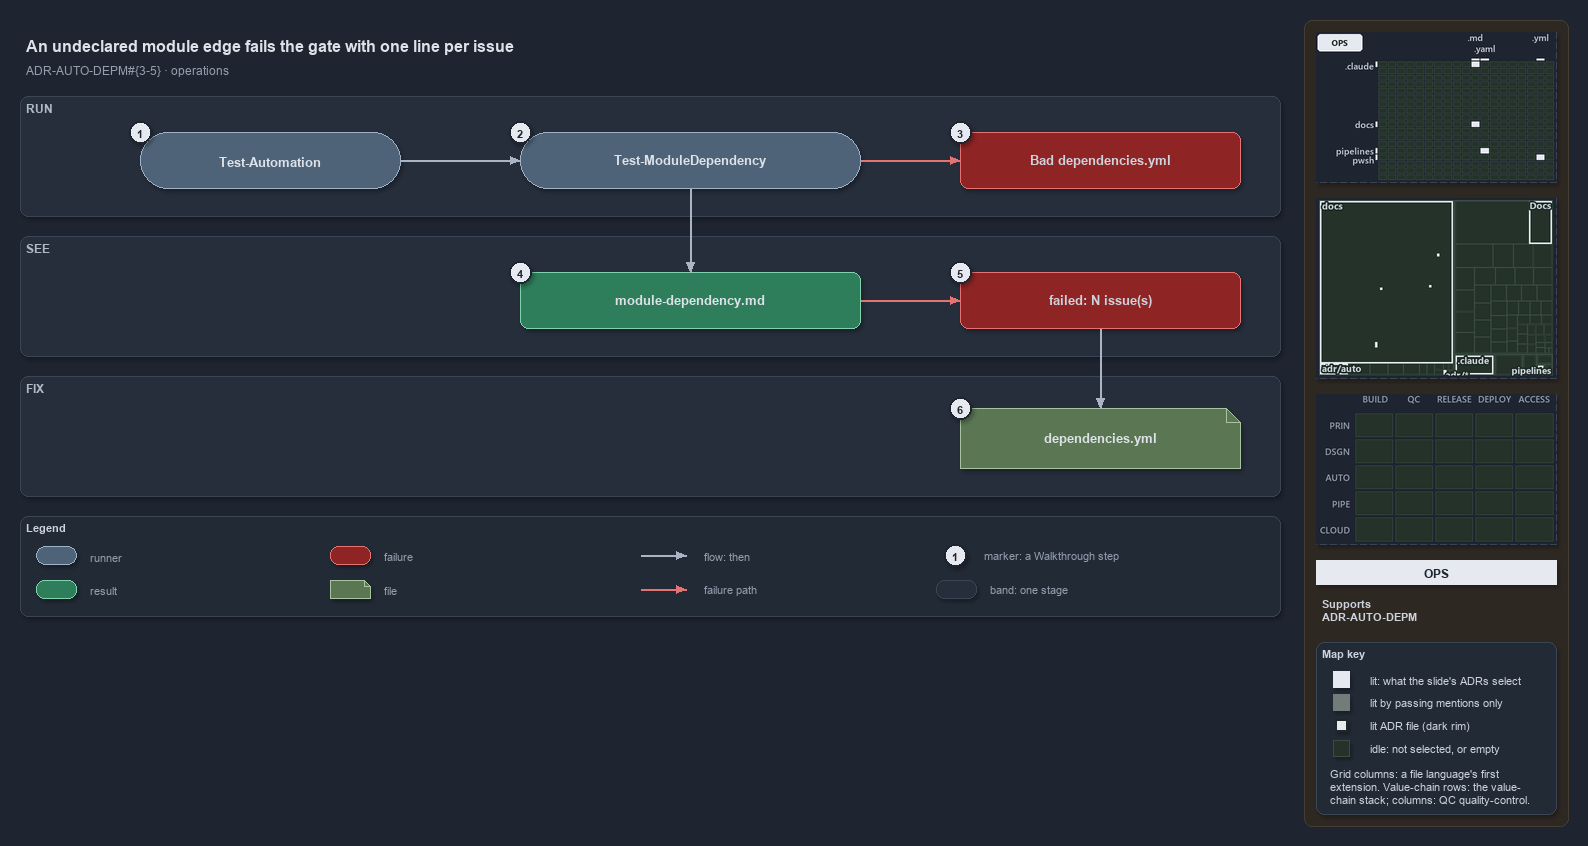

The diagram above was exported from draw.io. Its source (the exported page's mxGraphModel, read from the mxfile embedded in the PNG):
<mxGraphModel dx="1024" dy="768" grid="0" gridSize="10" guides="1" tooltips="1" connect="1" arrows="1" fold="1" page="1" pageScale="1" pageWidth="1572" pageHeight="640" background="#1E2430" math="0" shadow="1">
  <root>
    <mxCell id="0" />
    <mxCell id="1" parent="0" />
    <mxCell id="sidebar-bg" value="" style="rounded=1;arcSize=2;html=1;fillColor=#2E2823;strokeColor=#453C33;shadow=0;" vertex="1" parent="1">
      <mxGeometry x="1304" y="4" width="264" height="806" as="geometry" />
    </mxCell>
    <mxCell id="title" value="An undeclared module edge fails the gate with one line per issue" style="text;html=1;align=left;verticalAlign=middle;fontSize=16;fontStyle=1;fontColor=#DDE2E9;" vertex="1" parent="1">
      <mxGeometry x="20" y="14" width="1260" height="30" as="geometry" />
    </mxCell>
    <mxCell id="subtitle" value="ADR-AUTO-DEPM#{3-5} &amp;#183; operations" style="text;html=1;align=left;verticalAlign=middle;fontSize=12;fontColor=#949FAE;" vertex="1" parent="1">
      <mxGeometry x="20" y="44" width="1240" height="20" as="geometry" />
    </mxCell>
    <mxCell id="band-run" value="RUN" style="rounded=1;html=1;arcSize=3;fillColor=#262E3B;strokeColor=#3A4555;verticalAlign=top;align=left;spacingLeft=8;fontStyle=1;fontSize=12;fontColor=#B0BAC7;" vertex="1" parent="1">
      <mxGeometry x="20" y="80" width="1260" height="120" as="geometry" />
    </mxCell>
    <mxCell id="band-see" value="SEE" style="rounded=1;html=1;arcSize=3;fillColor=#262E3B;strokeColor=#3A4555;verticalAlign=top;align=left;spacingLeft=8;fontStyle=1;fontSize=12;fontColor=#B0BAC7;" vertex="1" parent="1">
      <mxGeometry x="20" y="220" width="1260" height="120" as="geometry" />
    </mxCell>
    <mxCell id="band-fix" value="FIX" style="rounded=1;html=1;arcSize=3;fillColor=#262E3B;strokeColor=#3A4555;verticalAlign=top;align=left;spacingLeft=8;fontStyle=1;fontSize=12;fontColor=#B0BAC7;" vertex="1" parent="1">
      <mxGeometry x="20" y="360" width="1260" height="120" as="geometry" />
    </mxCell>
    <mxCell id="r-auto" value="&lt;b&gt;Test-Automation&lt;/b&gt;" style="rounded=1;arcSize=50;whiteSpace=wrap;html=1;fillColor=#4E6378;strokeColor=#9FB3C8;fontSize=13;fontColor=#DDE2E9;" vertex="1" parent="1">
      <mxGeometry x="140" y="116" width="260" height="56" as="geometry" />
    </mxCell>
    <mxCell id="r-gate" value="&lt;b&gt;Test-ModuleDependency&lt;/b&gt;" style="rounded=1;arcSize=50;whiteSpace=wrap;html=1;fillColor=#4E6378;strokeColor=#9FB3C8;fontSize=13;fontColor=#DDE2E9;" vertex="1" parent="1">
      <mxGeometry x="520" y="116" width="340" height="56" as="geometry" />
    </mxCell>
    <mxCell id="x-load" value="&lt;b&gt;Bad dependencies.yml&lt;/b&gt;" style="rounded=1;whiteSpace=wrap;html=1;arcSize=20;fillColor=#8E2424;strokeColor=#E57373;fontSize=13;" vertex="1" parent="1">
      <mxGeometry x="960" y="116" width="280" height="56" as="geometry" />
    </mxCell>
    <mxCell id="o-report" value="&lt;b&gt;module-dependency.md&lt;/b&gt;" style="rounded=1;whiteSpace=wrap;html=1;arcSize=20;fillColor=#2E7D5B;strokeColor=#7FD3AE;fontColor=#DDE2E9;fontSize=13;" vertex="1" parent="1">
      <mxGeometry x="520" y="256" width="340" height="56" as="geometry" />
    </mxCell>
    <mxCell id="x-fail" value="&lt;b&gt;failed: N issue(s)&lt;/b&gt;" style="rounded=1;whiteSpace=wrap;html=1;arcSize=20;fillColor=#8E2424;strokeColor=#E57373;fontSize=13;" vertex="1" parent="1">
      <mxGeometry x="960" y="256" width="280" height="56" as="geometry" />
    </mxCell>
    <mxCell id="f-yml" value="&lt;b&gt;dependencies.yml&lt;/b&gt;" style="shape=note;size=14;whiteSpace=wrap;html=1;fillColor=#5B7653;strokeColor=#A9C29F;fontSize=13;fontColor=#DDE2E9;" vertex="1" parent="1">
      <mxGeometry x="960" y="392" width="280" height="60" as="geometry" />
    </mxCell>
    <mxCell id="p-edge-auto-gate-a" value="" style="text;html=1;strokeColor=none;fillColor=none;" vertex="1" parent="1">
      <mxGeometry x="400" y="144" width="1" height="1" as="geometry" />
    </mxCell>
    <mxCell id="p-edge-auto-gate-b" value="" style="text;html=1;strokeColor=none;fillColor=none;" vertex="1" parent="1">
      <mxGeometry x="520" y="144" width="1" height="1" as="geometry" />
    </mxCell>
    <mxCell id="edge-auto-gate" value="" style="edgeStyle=orthogonalEdgeStyle;rounded=1;html=1;fontSize=11;endArrow=block;strokeColor=#AAB4C3;fontColor=#CDD3DC;shadow=0;" edge="1" parent="1" source="p-edge-auto-gate-a" target="p-edge-auto-gate-b">
      <mxGeometry relative="1" as="geometry" />
    </mxCell>
    <mxCell id="p-edge-gate-load-a" value="" style="text;html=1;strokeColor=none;fillColor=none;" vertex="1" parent="1">
      <mxGeometry x="860" y="144" width="1" height="1" as="geometry" />
    </mxCell>
    <mxCell id="p-edge-gate-load-b" value="" style="text;html=1;strokeColor=none;fillColor=none;" vertex="1" parent="1">
      <mxGeometry x="960" y="144" width="1" height="1" as="geometry" />
    </mxCell>
    <mxCell id="edge-gate-load" value="" style="edgeStyle=orthogonalEdgeStyle;rounded=1;html=1;fontSize=11;endArrow=block;strokeColor=#E57373;fontColor=#CDD3DC;shadow=0;" edge="1" parent="1" source="p-edge-gate-load-a" target="p-edge-gate-load-b">
      <mxGeometry relative="1" as="geometry" />
    </mxCell>
    <mxCell id="p-edge-gate-report-a" value="" style="text;html=1;strokeColor=none;fillColor=none;" vertex="1" parent="1">
      <mxGeometry x="690" y="172" width="1" height="1" as="geometry" />
    </mxCell>
    <mxCell id="p-edge-gate-report-b" value="" style="text;html=1;strokeColor=none;fillColor=none;" vertex="1" parent="1">
      <mxGeometry x="690" y="256" width="1" height="1" as="geometry" />
    </mxCell>
    <mxCell id="edge-gate-report" value="" style="edgeStyle=orthogonalEdgeStyle;rounded=1;html=1;fontSize=11;endArrow=block;strokeColor=#AAB4C3;fontColor=#CDD3DC;shadow=0;" edge="1" parent="1" source="p-edge-gate-report-a" target="p-edge-gate-report-b">
      <mxGeometry relative="1" as="geometry" />
    </mxCell>
    <mxCell id="p-edge-report-fail-a" value="" style="text;html=1;strokeColor=none;fillColor=none;" vertex="1" parent="1">
      <mxGeometry x="860" y="284" width="1" height="1" as="geometry" />
    </mxCell>
    <mxCell id="p-edge-report-fail-b" value="" style="text;html=1;strokeColor=none;fillColor=none;" vertex="1" parent="1">
      <mxGeometry x="960" y="284" width="1" height="1" as="geometry" />
    </mxCell>
    <mxCell id="edge-report-fail" value="" style="edgeStyle=orthogonalEdgeStyle;rounded=1;html=1;fontSize=11;endArrow=block;strokeColor=#E57373;fontColor=#CDD3DC;shadow=0;" edge="1" parent="1" source="p-edge-report-fail-a" target="p-edge-report-fail-b">
      <mxGeometry relative="1" as="geometry" />
    </mxCell>
    <mxCell id="p-edge-fail-yml-a" value="" style="text;html=1;strokeColor=none;fillColor=none;" vertex="1" parent="1">
      <mxGeometry x="1100" y="312" width="1" height="1" as="geometry" />
    </mxCell>
    <mxCell id="p-edge-fail-yml-b" value="" style="text;html=1;strokeColor=none;fillColor=none;" vertex="1" parent="1">
      <mxGeometry x="1100" y="392" width="1" height="1" as="geometry" />
    </mxCell>
    <mxCell id="edge-fail-yml" value="" style="edgeStyle=orthogonalEdgeStyle;rounded=1;html=1;fontSize=11;endArrow=block;strokeColor=#AAB4C3;fontColor=#CDD3DC;shadow=0;" edge="1" parent="1" source="p-edge-fail-yml-a" target="p-edge-fail-yml-b">
      <mxGeometry relative="1" as="geometry" />
    </mxCell>
    <mxCell id="mark-1" value="1" style="ellipse;html=1;fillColor=#E6EAF0;strokeColor=#1E2430;strokeWidth=2;fontColor=#1E2430;fontStyle=1;fontSize=11;" vertex="1" parent="1">
      <mxGeometry x="129" y="105" width="22" height="22" as="geometry" />
    </mxCell>
    <mxCell id="mark-2" value="2" style="ellipse;html=1;fillColor=#E6EAF0;strokeColor=#1E2430;strokeWidth=2;fontColor=#1E2430;fontStyle=1;fontSize=11;" vertex="1" parent="1">
      <mxGeometry x="509" y="105" width="22" height="22" as="geometry" />
    </mxCell>
    <mxCell id="mark-3" value="3" style="ellipse;html=1;fillColor=#E6EAF0;strokeColor=#1E2430;strokeWidth=2;fontColor=#1E2430;fontStyle=1;fontSize=11;" vertex="1" parent="1">
      <mxGeometry x="949" y="105" width="22" height="22" as="geometry" />
    </mxCell>
    <mxCell id="mark-4" value="4" style="ellipse;html=1;fillColor=#E6EAF0;strokeColor=#1E2430;strokeWidth=2;fontColor=#1E2430;fontStyle=1;fontSize=11;" vertex="1" parent="1">
      <mxGeometry x="509" y="245" width="22" height="22" as="geometry" />
    </mxCell>
    <mxCell id="mark-5" value="5" style="ellipse;html=1;fillColor=#E6EAF0;strokeColor=#1E2430;strokeWidth=2;fontColor=#1E2430;fontStyle=1;fontSize=11;" vertex="1" parent="1">
      <mxGeometry x="949" y="245" width="22" height="22" as="geometry" />
    </mxCell>
    <mxCell id="mark-6" value="6" style="ellipse;html=1;fillColor=#E6EAF0;strokeColor=#1E2430;strokeWidth=2;fontColor=#1E2430;fontStyle=1;fontSize=11;" vertex="1" parent="1">
      <mxGeometry x="949" y="381" width="22" height="22" as="geometry" />
    </mxCell>
    <mxCell id="legend" value="&lt;b&gt;Legend&lt;/b&gt;" style="rounded=1;whiteSpace=wrap;html=1;arcSize=6;fillColor=#222A36;strokeColor=#3A4555;align=left;verticalAlign=top;spacing=8;fontSize=11;fontColor=#CDD3DC;" vertex="1" parent="1">
      <mxGeometry x="20" y="500" width="1260" height="100" as="geometry" />
    </mxCell>
    <mxCell id="legend-0" value="" style="rounded=1;arcSize=50;whiteSpace=wrap;html=1;fillColor=#4E6378;strokeColor=#9FB3C8;fontColor=#DDE2E9;" vertex="1" parent="1">
      <mxGeometry x="36" y="530" width="40" height="18" as="geometry" />
    </mxCell>
    <mxCell id="legend-0-text" value="runner" style="text;html=1;align=left;verticalAlign=middle;fontSize=11;fontColor=#949FAE;" vertex="1" parent="1">
      <mxGeometry x="84" y="529" width="250" height="20" as="geometry" />
    </mxCell>
    <mxCell id="legend-1" value="" style="rounded=1;whiteSpace=wrap;html=1;arcSize=20;fillColor=#2E7D5B;strokeColor=#7FD3AE;fontColor=#DDE2E9;" vertex="1" parent="1">
      <mxGeometry x="36" y="564" width="40" height="18" as="geometry" />
    </mxCell>
    <mxCell id="legend-1-text" value="result" style="text;html=1;align=left;verticalAlign=middle;fontSize=11;fontColor=#949FAE;" vertex="1" parent="1">
      <mxGeometry x="84" y="563" width="250" height="20" as="geometry" />
    </mxCell>
    <mxCell id="legend-2" value="" style="rounded=1;whiteSpace=wrap;html=1;arcSize=20;fillColor=#8E2424;strokeColor=#E57373;" vertex="1" parent="1">
      <mxGeometry x="330" y="530" width="40" height="18" as="geometry" />
    </mxCell>
    <mxCell id="legend-2-text" value="failure" style="text;html=1;align=left;verticalAlign=middle;fontSize=11;fontColor=#949FAE;" vertex="1" parent="1">
      <mxGeometry x="378" y="529" width="250" height="20" as="geometry" />
    </mxCell>
    <mxCell id="legend-3" value="" style="shape=note;size=6;whiteSpace=wrap;html=1;fillColor=#5B7653;strokeColor=#A9C29F;fontColor=#DDE2E9;" vertex="1" parent="1">
      <mxGeometry x="330" y="564" width="40" height="18" as="geometry" />
    </mxCell>
    <mxCell id="legend-3-text" value="file" style="text;html=1;align=left;verticalAlign=middle;fontSize=11;fontColor=#949FAE;" vertex="1" parent="1">
      <mxGeometry x="378" y="563" width="250" height="20" as="geometry" />
    </mxCell>
    <mxCell id="legend-4-a" value="" style="text;html=1;strokeColor=none;fillColor=none;" vertex="1" parent="1">
      <mxGeometry x="640" y="539" width="1" height="1" as="geometry" />
    </mxCell>
    <mxCell id="legend-4-b" value="" style="text;html=1;strokeColor=none;fillColor=none;" vertex="1" parent="1">
      <mxGeometry x="686" y="539" width="1" height="1" as="geometry" />
    </mxCell>
    <mxCell id="legend-4" value="" style="edgeStyle=orthogonalEdgeStyle;rounded=1;html=1;fontSize=11;endArrow=block;strokeColor=#AAB4C3;fontColor=#CDD3DC;shadow=0;" edge="1" parent="1" source="legend-4-a" target="legend-4-b">
      <mxGeometry relative="1" as="geometry" />
    </mxCell>
    <mxCell id="legend-4-text" value="flow: then" style="text;html=1;align=left;verticalAlign=middle;fontSize=11;fontColor=#949FAE;" vertex="1" parent="1">
      <mxGeometry x="698" y="529" width="250" height="20" as="geometry" />
    </mxCell>
    <mxCell id="legend-5-a" value="" style="text;html=1;strokeColor=none;fillColor=none;" vertex="1" parent="1">
      <mxGeometry x="640" y="573" width="1" height="1" as="geometry" />
    </mxCell>
    <mxCell id="legend-5-b" value="" style="text;html=1;strokeColor=none;fillColor=none;" vertex="1" parent="1">
      <mxGeometry x="686" y="573" width="1" height="1" as="geometry" />
    </mxCell>
    <mxCell id="legend-5" value="" style="edgeStyle=orthogonalEdgeStyle;rounded=1;html=1;fontSize=11;endArrow=block;strokeColor=#E57373;fontColor=#CDD3DC;shadow=0;" edge="1" parent="1" source="legend-5-a" target="legend-5-b">
      <mxGeometry relative="1" as="geometry" />
    </mxCell>
    <mxCell id="legend-5-text" value="failure path" style="text;html=1;align=left;verticalAlign=middle;fontSize=11;fontColor=#949FAE;" vertex="1" parent="1">
      <mxGeometry x="698" y="563" width="250" height="20" as="geometry" />
    </mxCell>
    <mxCell id="legend-6" value="1" style="ellipse;html=1;fillColor=#E6EAF0;strokeColor=#1E2430;strokeWidth=2;fontColor=#1E2430;fontStyle=1;fontSize=11;" vertex="1" parent="1">
      <mxGeometry x="944" y="528" width="22" height="22" as="geometry" />
    </mxCell>
    <mxCell id="legend-6-text" value="marker: a Walkthrough step" style="text;html=1;align=left;verticalAlign=middle;fontSize=11;fontColor=#949FAE;" vertex="1" parent="1">
      <mxGeometry x="978" y="529" width="250" height="20" as="geometry" />
    </mxCell>
    <mxCell id="legend-7" value="" style="rounded=1;html=1;arcSize=3;fillColor=#262E3B;strokeColor=#3A4555;" vertex="1" parent="1">
      <mxGeometry x="936" y="564" width="40" height="18" as="geometry" />
    </mxCell>
    <mxCell id="legend-7-text" value="band: one stage" style="text;html=1;align=left;verticalAlign=middle;fontSize=11;fontColor=#949FAE;" vertex="1" parent="1">
      <mxGeometry x="984" y="563" width="250" height="20" as="geometry" />
    </mxCell>
    <mxCell id="minimap-grid" value="" style="shape=image;html=1;imageAspect=0;aspect=fixed;verticalLabelPosition=bottom;strokeColor=#3A4555;dashed=1;fillColor=#222A36;image=data:image/png,(base64 omitted: 9972 chars);" vertex="1" parent="1">
      <mxGeometry x="1316" y="16" width="240" height="150" as="geometry" />
    </mxCell>
    <mxCell id="minimap-tree" value="" style="shape=image;html=1;imageAspect=0;aspect=fixed;verticalLabelPosition=bottom;strokeColor=#3A4555;dashed=1;fillColor=#222A36;image=data:image/png,(base64 omitted: 12844 chars);" vertex="1" parent="1">
      <mxGeometry x="1316" y="182" width="240" height="180" as="geometry" />
    </mxCell>
    <mxCell id="minimap-chain" value="" style="shape=image;html=1;imageAspect=0;aspect=fixed;verticalLabelPosition=bottom;strokeColor=#3A4555;dashed=1;fillColor=#222A36;image=data:image/png,(base64 omitted: 11912 chars);" vertex="1" parent="1">
      <mxGeometry x="1316" y="378" width="240" height="150" as="geometry" />
    </mxCell>
    <mxCell id="lens-badge" value="OPS" style="rounded=0;whiteSpace=wrap;html=1;align=center;verticalAlign=middle;fontSize=12;fontStyle=1;fontColor=#1E2430;fillColor=#E6EAF0;strokeColor=none;" vertex="1" parent="1">
      <mxGeometry x="1316" y="544" width="240" height="24" as="geometry" />
    </mxCell>
    <mxCell id="supports" value="&lt;b&gt;Supports&lt;/b&gt;&lt;br&gt;ADR-AUTO-DEPM" style="text;html=1;whiteSpace=wrap;align=left;verticalAlign=top;fontSize=11;fontColor=#CDD3DC;" vertex="1" parent="1">
      <mxGeometry x="1316" y="576" width="240" height="38" as="geometry" />
    </mxCell>
    <mxCell id="mapkey" value="&lt;b&gt;Map key&lt;/b&gt;" style="rounded=1;arcSize=6;whiteSpace=wrap;html=1;align=left;verticalAlign=top;fontSize=11;fontColor=#CDD3DC;fillColor=#222A36;strokeColor=#3A4555;spacingLeft=8;spacingTop=2;" vertex="1" parent="1">
      <mxGeometry x="1316" y="626" width="240" height="172" as="geometry" />
    </mxCell>
    <mxCell id="mapkey-lit" value="" style="rounded=0;html=1;fillColor=#E6EAF0;strokeColor=#E6EAF0;" vertex="1" parent="1">
      <mxGeometry x="1333.0" y="655.0" width="16" height="16" as="geometry" />
    </mxCell>
    <mxCell id="mapkey-lit-text" value="lit: what the slide's ADRs select" style="text;html=1;align=left;verticalAlign=middle;fontSize=11;fontColor=#CDD3DC;" vertex="1" parent="1">
      <mxGeometry x="1364" y="653" width="184" height="20" as="geometry" />
    </mxCell>
    <mxCell id="mapkey-touched" value="" style="rounded=0;html=1;fillColor=#727C79;strokeColor=#727C79;" vertex="1" parent="1">
      <mxGeometry x="1333.0" y="678.0" width="16" height="16" as="geometry" />
    </mxCell>
    <mxCell id="mapkey-touched-text" value="lit by passing mentions only" style="text;html=1;align=left;verticalAlign=middle;fontSize=11;fontColor=#CDD3DC;" vertex="1" parent="1">
      <mxGeometry x="1364" y="676" width="184" height="20" as="geometry" />
    </mxCell>
    <mxCell id="mapkey-adr" value="" style="rounded=0;html=1;fillColor=#E6EAF0;strokeColor=#1C2A24;strokeWidth=2;" vertex="1" parent="1">
      <mxGeometry x="1335.0" y="703.0" width="12" height="12" as="geometry" />
    </mxCell>
    <mxCell id="mapkey-adr-text" value="lit ADR file (dark rim)" style="text;html=1;align=left;verticalAlign=middle;fontSize=11;fontColor=#CDD3DC;" vertex="1" parent="1">
      <mxGeometry x="1364" y="699" width="184" height="20" as="geometry" />
    </mxCell>
    <mxCell id="mapkey-idle" value="" style="rounded=0;html=1;fillColor=#243229;strokeColor=#3B4D43;" vertex="1" parent="1">
      <mxGeometry x="1333.0" y="724.0" width="16" height="16" as="geometry" />
    </mxCell>
    <mxCell id="mapkey-idle-text" value="idle: not selected, or empty" style="text;html=1;align=left;verticalAlign=middle;fontSize=11;fontColor=#CDD3DC;" vertex="1" parent="1">
      <mxGeometry x="1364" y="722" width="184" height="20" as="geometry" />
    </mxCell>
    <mxCell id="mapkey-codes" value="Grid columns: a file language's first&lt;br&gt;extension. Value-chain rows: the value-&lt;br&gt;chain stack; columns: QC quality-control." style="text;html=1;align=left;verticalAlign=top;whiteSpace=wrap;fontSize=11;fontColor=#CDD3DC;" vertex="1" parent="1">
      <mxGeometry x="1324" y="746" width="224" height="46" as="geometry" />
    </mxCell>
  </root>
</mxGraphModel>